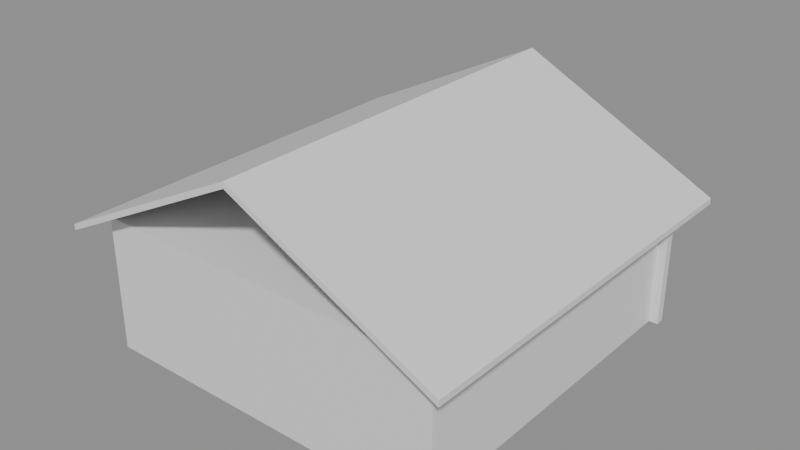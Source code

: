 # Source: e1430_after.blend  (saved by Blender 5.2.44; exported with 4.5.12 LTS)
import bpy
from mathutils import Matrix  # noqa: F401  (used for matrix-valued properties, if any)

bpy.ops.wm.read_factory_settings(use_empty=True)
scene = bpy.context.scene
scene.name = 'Scene'

# ---- materials (node trees are filled in below, after node groups)
mat_ladrillo_rojo = bpy.data.materials.new('Ladrillo_Rojo')
mat_hormigon = bpy.data.materials.new('Hormigon')
mat_teja = bpy.data.materials.new('Teja')

# ---- material node trees
mat_ladrillo_rojo.use_nodes = True; mat_ladrillo_rojo.node_tree.nodes.clear()
_N = mat_ladrillo_rojo.node_tree.nodes; _L = mat_ladrillo_rojo.node_tree.links
n0 = _N.new('ShaderNodeBsdfPrincipled'); n0.name = 'Principled BSDF'; n0.location = (-200, 100)
n0.inputs[3].default_value = 1.45
n0.inputs[10].default_value = 0.005
n1 = _N.new('ShaderNodeOutputMaterial'); n1.name = 'Material Output'; n1.location = (200, 100)
_L.new(n0.outputs[0], n1.inputs[0])
n1.is_active_output = True
mat_hormigon.use_nodes = True; mat_hormigon.node_tree.nodes.clear()
_N = mat_hormigon.node_tree.nodes; _L = mat_hormigon.node_tree.links
n0 = _N.new('ShaderNodeBsdfPrincipled'); n0.name = 'Principled BSDF'; n0.location = (-200, 100)
n0.inputs[3].default_value = 1.45
n0.inputs[10].default_value = 0.005
n1 = _N.new('ShaderNodeOutputMaterial'); n1.name = 'Material Output'; n1.location = (200, 100)
_L.new(n0.outputs[0], n1.inputs[0])
n1.is_active_output = True
mat_teja.use_nodes = True; mat_teja.node_tree.nodes.clear()
_N = mat_teja.node_tree.nodes; _L = mat_teja.node_tree.links
n0 = _N.new('ShaderNodeBsdfPrincipled'); n0.name = 'Principled BSDF'; n0.location = (-200, 100)
n0.inputs[3].default_value = 1.45
n0.inputs[10].default_value = 0.005
n1 = _N.new('ShaderNodeOutputMaterial'); n1.name = 'Material Output'; n1.location = (200, 100)
_L.new(n0.outputs[0], n1.inputs[0])
n1.is_active_output = True

# ---- meshes
me_vivienda_unifamiliar_p1_muro_sur_cuerpo_mesh = bpy.data.meshes.new('Vivienda_Unifamiliar_P1_Muro_Sur_Cuerpo_mesh')
me_vivienda_unifamiliar_p1_muro_sur_cuerpo_mesh.from_pydata([(0.0, 0.0, 0.0), (8.0, 0.0, 0.0), (8.0, 0.2, 0.0), (0.0, 0.2, 0.0), (0.0, 0.0, 2.8), (8.0, 0.0, 2.8), (8.0, 0.2, 2.8), (0.0, 0.2, 2.8)], [], [(0, 1, 2, 3), (4, 5, 6, 7), (0, 1, 5, 4), (1, 2, 6, 5), (2, 3, 7, 6), (3, 0, 4, 7)])
me_vivienda_unifamiliar_p1_muro_sur_cuerpo_mesh.materials.append(mat_ladrillo_rojo)
me_vivienda_unifamiliar_p1_muro_sur_cuerpo_mesh.update()
me_vivienda_unifamiliar_p1_muro_norte_cuerpo_mesh = bpy.data.meshes.new('Vivienda_Unifamiliar_P1_Muro_Norte_Cuerpo_mesh')
me_vivienda_unifamiliar_p1_muro_norte_cuerpo_mesh.from_pydata([(0.0, 0.0, 0.0), (8.0, 0.0, 0.0), (8.0, 0.2, 0.0), (0.0, 0.2, 0.0), (0.0, 0.0, 2.8), (8.0, 0.0, 2.8), (8.0, 0.2, 2.8), (0.0, 0.2, 2.8)], [], [(0, 1, 2, 3), (4, 5, 6, 7), (0, 1, 5, 4), (1, 2, 6, 5), (2, 3, 7, 6), (3, 0, 4, 7)])
me_vivienda_unifamiliar_p1_muro_norte_cuerpo_mesh.materials.append(mat_ladrillo_rojo)
me_vivienda_unifamiliar_p1_muro_norte_cuerpo_mesh.update()
me_vivienda_unifamiliar_p1_muro_oeste_cuerpo_mesh = bpy.data.meshes.new('Vivienda_Unifamiliar_P1_Muro_Oeste_Cuerpo_mesh')
me_vivienda_unifamiliar_p1_muro_oeste_cuerpo_mesh.from_pydata([(0.0, 0.0, 0.0), (7.6, 0.0, 0.0), (7.6, 0.2, 0.0), (0.0, 0.2, 0.0), (0.0, 0.0, 2.8), (7.6, 0.0, 2.8), (7.6, 0.2, 2.8), (0.0, 0.2, 2.8)], [], [(0, 1, 2, 3), (4, 5, 6, 7), (0, 1, 5, 4), (1, 2, 6, 5), (2, 3, 7, 6), (3, 0, 4, 7)])
me_vivienda_unifamiliar_p1_muro_oeste_cuerpo_mesh.materials.append(mat_ladrillo_rojo)
me_vivienda_unifamiliar_p1_muro_oeste_cuerpo_mesh.update()
me_vivienda_unifamiliar_p1_muro_este_cuerpo_mesh = bpy.data.meshes.new('Vivienda_Unifamiliar_P1_Muro_Este_Cuerpo_mesh')
me_vivienda_unifamiliar_p1_muro_este_cuerpo_mesh.from_pydata([(0.0, 0.0, 0.0), (7.6, 0.0, 0.0), (7.6, 0.2, 0.0), (0.0, 0.2, 0.0), (0.0, 0.0, 2.8), (7.6, 0.0, 2.8), (7.6, 0.2, 2.8), (0.0, 0.2, 2.8)], [], [(0, 1, 2, 3), (4, 5, 6, 7), (0, 1, 5, 4), (1, 2, 6, 5), (2, 3, 7, 6), (3, 0, 4, 7)])
me_vivienda_unifamiliar_p1_muro_este_cuerpo_mesh.materials.append(mat_ladrillo_rojo)
me_vivienda_unifamiliar_p1_muro_este_cuerpo_mesh.update()
me_vivienda_unifamiliar_p1_losa_mesh = bpy.data.meshes.new('Vivienda_Unifamiliar_P1_Losa_mesh')
me_vivienda_unifamiliar_p1_losa_mesh.from_pydata([(0.0, 0.0, 0.0), (8.0, 0.0, 0.0), (8.0, 8.0, 0.0), (0.0, 8.0, 0.0), (0.0, 0.0, 0.2), (8.0, 0.0, 0.2), (8.0, 8.0, 0.2), (0.0, 8.0, 0.2)], [], [(0, 3, 2, 1), (4, 5, 6, 7), (1, 2, 6, 5), (3, 0, 4, 7), (2, 3, 7, 6), (0, 1, 5, 4)])
me_vivienda_unifamiliar_p1_losa_mesh.materials.append(mat_hormigon)
me_vivienda_unifamiliar_p1_losa_mesh.update()
me_vivienda_unifamiliar_tejado_cuerpo_mesh = bpy.data.meshes.new('Vivienda_Unifamiliar_Tejado_Cuerpo_mesh')
me_vivienda_unifamiliar_tejado_cuerpo_mesh.from_pydata([(-0.5, -0.5, -0.25), (4.0, -0.5, 2.0), (8.5, -0.5, -0.25), (-0.5, 8.5, -0.25), (4.0, 8.5, 2.0), (8.5, 8.5, -0.25), (-0.5, -0.5, -0.1158), (4.0, -0.5, 2.134), (8.5, -0.5, -0.1158), (-0.5, 8.5, -0.1158), (4.0, 8.5, 2.134), (8.5, 8.5, -0.1158)], [], [(0, 1, 4, 3), (6, 7, 10, 9), (0, 3, 9, 6), (0, 6, 7, 1), (3, 4, 10, 9), (1, 2, 5, 4), (7, 8, 11, 10), (2, 8, 11, 5), (1, 7, 8, 2), (4, 5, 11, 10)])
me_vivienda_unifamiliar_tejado_cuerpo_mesh.materials.append(mat_teja)
me_vivienda_unifamiliar_tejado_cuerpo_mesh.update()

# ---- objects
ob_vivienda_unifamiliar = bpy.data.objects.new('Vivienda_Unifamiliar', None)
ob_vivienda_unifamiliar_p1_muro_sur = bpy.data.objects.new('Vivienda_Unifamiliar_P1_Muro_Sur', None)
ob_vivienda_unifamiliar_p1_muro_sur_cuerpo = bpy.data.objects.new('Vivienda_Unifamiliar_P1_Muro_Sur_Cuerpo', me_vivienda_unifamiliar_p1_muro_sur_cuerpo_mesh)
ob_vivienda_unifamiliar_p1_muro_norte = bpy.data.objects.new('Vivienda_Unifamiliar_P1_Muro_Norte', None)
ob_vivienda_unifamiliar_p1_muro_norte_cuerpo = bpy.data.objects.new('Vivienda_Unifamiliar_P1_Muro_Norte_Cuerpo', me_vivienda_unifamiliar_p1_muro_norte_cuerpo_mesh)
ob_vivienda_unifamiliar_p1_muro_oeste = bpy.data.objects.new('Vivienda_Unifamiliar_P1_Muro_Oeste', None)
ob_vivienda_unifamiliar_p1_muro_oeste_cuerpo = bpy.data.objects.new('Vivienda_Unifamiliar_P1_Muro_Oeste_Cuerpo', me_vivienda_unifamiliar_p1_muro_oeste_cuerpo_mesh)
ob_vivienda_unifamiliar_p1_muro_este = bpy.data.objects.new('Vivienda_Unifamiliar_P1_Muro_Este', None)
ob_vivienda_unifamiliar_p1_muro_este_cuerpo = bpy.data.objects.new('Vivienda_Unifamiliar_P1_Muro_Este_Cuerpo', me_vivienda_unifamiliar_p1_muro_este_cuerpo_mesh)
ob_vivienda_unifamiliar_p1_losa_solido = bpy.data.objects.new('Vivienda_Unifamiliar_P1_Losa_Solido', me_vivienda_unifamiliar_p1_losa_mesh)
ob_vivienda_unifamiliar_p1_losa = bpy.data.objects.new('Vivienda_Unifamiliar_P1_Losa', None)
ob_vivienda_unifamiliar_tejado = bpy.data.objects.new('Vivienda_Unifamiliar_Tejado', None)
ob_vivienda_unifamiliar_tejado_cuerpo = bpy.data.objects.new('Vivienda_Unifamiliar_Tejado_Cuerpo', me_vivienda_unifamiliar_tejado_cuerpo_mesh)

# ---- transforms, parenting, visibility, modifiers, constraints
ob_vivienda_unifamiliar.location = (0.0, 0.0, 0.0)
ob_vivienda_unifamiliar.empty_display_type = 'ARROWS'
ob_vivienda_unifamiliar_p1_muro_sur.parent = ob_vivienda_unifamiliar
ob_vivienda_unifamiliar_p1_muro_sur.location = (0.0, 0.0, 0.0)
ob_vivienda_unifamiliar_p1_muro_sur.empty_display_type = 'ARROWS'
ob_vivienda_unifamiliar_p1_muro_sur_cuerpo.parent = ob_vivienda_unifamiliar_p1_muro_sur
ob_vivienda_unifamiliar_p1_muro_sur_cuerpo.location = (0.0, 0.0, 0.0)
ob_vivienda_unifamiliar_p1_muro_norte.parent = ob_vivienda_unifamiliar
ob_vivienda_unifamiliar_p1_muro_norte.location = (0.0, 7.8, 0.0)
ob_vivienda_unifamiliar_p1_muro_norte.empty_display_type = 'ARROWS'
ob_vivienda_unifamiliar_p1_muro_norte_cuerpo.parent = ob_vivienda_unifamiliar_p1_muro_norte
ob_vivienda_unifamiliar_p1_muro_norte_cuerpo.location = (0.0, 0.0, 0.0)
ob_vivienda_unifamiliar_p1_muro_oeste.parent = ob_vivienda_unifamiliar
ob_vivienda_unifamiliar_p1_muro_oeste.location = (0.0, 0.2, 0.0)
ob_vivienda_unifamiliar_p1_muro_oeste.rotation_euler = (0.0, 0.0, 1.571)
ob_vivienda_unifamiliar_p1_muro_oeste.empty_display_type = 'ARROWS'
ob_vivienda_unifamiliar_p1_muro_oeste_cuerpo.parent = ob_vivienda_unifamiliar_p1_muro_oeste
ob_vivienda_unifamiliar_p1_muro_oeste_cuerpo.location = (0.0, 0.0, 0.0)
ob_vivienda_unifamiliar_p1_muro_este.parent = ob_vivienda_unifamiliar
ob_vivienda_unifamiliar_p1_muro_este.location = (7.8, 0.2, 0.0)
ob_vivienda_unifamiliar_p1_muro_este.rotation_euler = (0.0, 0.0, 1.571)
ob_vivienda_unifamiliar_p1_muro_este.empty_display_type = 'ARROWS'
ob_vivienda_unifamiliar_p1_muro_este_cuerpo.parent = ob_vivienda_unifamiliar_p1_muro_este
ob_vivienda_unifamiliar_p1_muro_este_cuerpo.location = (0.0, 0.0, 0.0)
ob_vivienda_unifamiliar_p1_losa_solido.parent = ob_vivienda_unifamiliar_p1_losa
ob_vivienda_unifamiliar_p1_losa_solido.location = (0.0, 0.0, 0.0)
ob_vivienda_unifamiliar_p1_losa.parent = ob_vivienda_unifamiliar
ob_vivienda_unifamiliar_p1_losa.location = (0.0, 0.0, 2.8)
ob_vivienda_unifamiliar_p1_losa.empty_display_type = 'ARROWS'
ob_vivienda_unifamiliar_tejado.parent = ob_vivienda_unifamiliar
ob_vivienda_unifamiliar_tejado.location = (0.0, 0.0, 3.0)
ob_vivienda_unifamiliar_tejado.empty_display_type = 'ARROWS'
ob_vivienda_unifamiliar_tejado_cuerpo.parent = ob_vivienda_unifamiliar_tejado
ob_vivienda_unifamiliar_tejado_cuerpo.location = (0.0, 0.0, 0.0)

# ---- collection membership
scene.collection.objects.link(ob_vivienda_unifamiliar)
scene.collection.objects.link(ob_vivienda_unifamiliar_p1_muro_sur)
scene.collection.objects.link(ob_vivienda_unifamiliar_p1_muro_sur_cuerpo)
scene.collection.objects.link(ob_vivienda_unifamiliar_p1_muro_norte)
scene.collection.objects.link(ob_vivienda_unifamiliar_p1_muro_norte_cuerpo)
scene.collection.objects.link(ob_vivienda_unifamiliar_p1_muro_oeste)
scene.collection.objects.link(ob_vivienda_unifamiliar_p1_muro_oeste_cuerpo)
scene.collection.objects.link(ob_vivienda_unifamiliar_p1_muro_este)
scene.collection.objects.link(ob_vivienda_unifamiliar_p1_muro_este_cuerpo)
scene.collection.objects.link(ob_vivienda_unifamiliar_p1_losa_solido)
scene.collection.objects.link(ob_vivienda_unifamiliar_p1_losa)
scene.collection.objects.link(ob_vivienda_unifamiliar_tejado)
scene.collection.objects.link(ob_vivienda_unifamiliar_tejado_cuerpo)

# ---- scene / render settings (as saved in the file)
scene.frame_start = 1; scene.frame_end = 250; scene.frame_set(1)
scene.render.engine = 'BLENDER_EEVEE_NEXT'
scene.render.bake_bias = 0.0
scene.render.bake_samples = 0
scene.render.compositor_device = 'GPU'
scene.eevee.use_volume_custom_range = False
scene.eevee.fast_gi_thickness_near = 0.1
scene.eevee.fast_gi_thickness_far = 0.0
scene.eevee.ray_tracing_options.screen_trace_thickness = 0.1
bpy.context.view_layer.update()

# ---- added for rendering (the .blend has no active camera and no usable light): camera, sun + grey world if the file has none
cam_auto = bpy.data.cameras.new('AutoCamera')
cam_auto.lens = 50.0
cam_auto.sensor_width = 36.0
cam_auto.clip_end = 1000.0
ob_auto_camera = bpy.data.objects.new('AutoCamera', cam_auto)
scene.collection.objects.link(ob_auto_camera)
ob_auto_camera.location = (16.6982, -11.2378, 12.7256)
ob_auto_camera.rotation_euler = (1.09748, -7.21219e-08, 0.694738)
scene.camera = ob_auto_camera
light_auto_sun = bpy.data.lights.new('AutoSun', 'SUN')
light_auto_sun.energy = 3.0
light_auto_sun.angle = 0.0523599
ob_auto_sun = bpy.data.objects.new('AutoSun', light_auto_sun)
scene.collection.objects.link(ob_auto_sun)
ob_auto_sun.rotation_euler = (0.872665, 0.174533, 0.523599)
if scene.world is None:
    world_auto = bpy.data.worlds.new('AutoWorld')
    world_auto.color = (0.3, 0.3, 0.3)
    scene.world = world_auto
bpy.context.view_layer.update()
